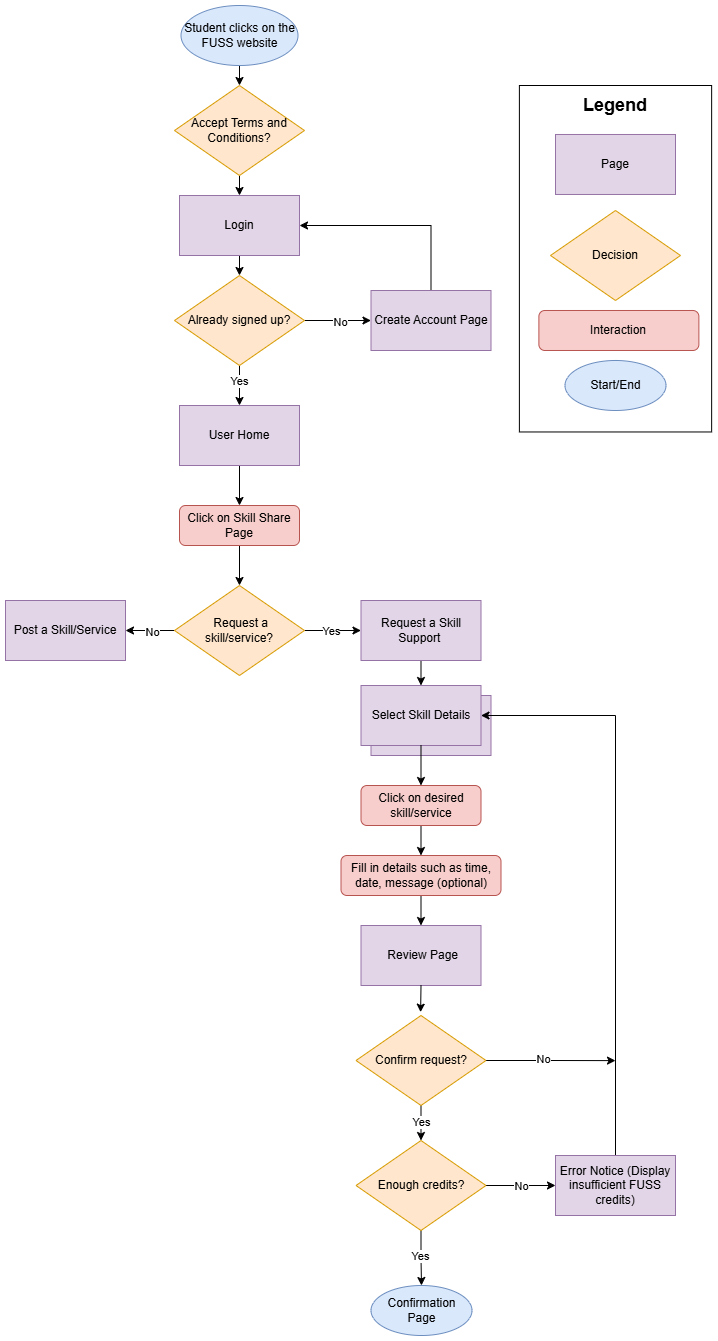

The diagram above was exported from draw.io. Its source (the exported page's mxGraphModel, read from the mxfile embedded in the PNG):
<mxGraphModel dx="1550" dy="2407" grid="1" gridSize="10" guides="1" tooltips="1" connect="1" arrows="1" fold="1" page="1" pageScale="1" pageWidth="827" pageHeight="1169" math="0" shadow="0">
  <root>
    <mxCell id="WIyWlLk6GJQsqaUBKTNV-0" />
    <mxCell id="WIyWlLk6GJQsqaUBKTNV-1" parent="WIyWlLk6GJQsqaUBKTNV-0" />
    <mxCell id="TzCgveqkZX_J1oQYfDsB-41" style="edgeStyle=orthogonalEdgeStyle;rounded=0;orthogonalLoop=1;jettySize=auto;html=1;exitX=0.5;exitY=1;exitDx=0;exitDy=0;entryX=0.5;entryY=0;entryDx=0;entryDy=0;" edge="1" parent="WIyWlLk6GJQsqaUBKTNV-1" source="TzCgveqkZX_J1oQYfDsB-4" target="TzCgveqkZX_J1oQYfDsB-15">
      <mxGeometry relative="1" as="geometry" />
    </mxCell>
    <mxCell id="TzCgveqkZX_J1oQYfDsB-4" value="Login" style="rounded=0;whiteSpace=wrap;html=1;fillColor=#e1d5e7;strokeColor=#9673a6;" vertex="1" parent="WIyWlLk6GJQsqaUBKTNV-1">
      <mxGeometry x="1034" y="60" width="120" height="60" as="geometry" />
    </mxCell>
    <mxCell id="TzCgveqkZX_J1oQYfDsB-44" style="edgeStyle=orthogonalEdgeStyle;rounded=0;orthogonalLoop=1;jettySize=auto;html=1;exitX=0.5;exitY=0;exitDx=0;exitDy=0;entryX=1;entryY=0.5;entryDx=0;entryDy=0;" edge="1" parent="WIyWlLk6GJQsqaUBKTNV-1" source="TzCgveqkZX_J1oQYfDsB-5" target="TzCgveqkZX_J1oQYfDsB-4">
      <mxGeometry relative="1" as="geometry">
        <mxPoint x="1260.8695652173915" y="90.00000000000023" as="targetPoint" />
      </mxGeometry>
    </mxCell>
    <mxCell id="TzCgveqkZX_J1oQYfDsB-5" value="Create Account Page" style="rounded=0;whiteSpace=wrap;html=1;fillColor=#e1d5e7;strokeColor=#9673a6;" vertex="1" parent="WIyWlLk6GJQsqaUBKTNV-1">
      <mxGeometry x="1225.5" y="155" width="120" height="60" as="geometry" />
    </mxCell>
    <mxCell id="TzCgveqkZX_J1oQYfDsB-45" style="edgeStyle=orthogonalEdgeStyle;rounded=0;orthogonalLoop=1;jettySize=auto;html=1;exitX=0.5;exitY=1;exitDx=0;exitDy=0;entryX=0.5;entryY=0;entryDx=0;entryDy=0;" edge="1" parent="WIyWlLk6GJQsqaUBKTNV-1" source="TzCgveqkZX_J1oQYfDsB-8" target="TzCgveqkZX_J1oQYfDsB-38">
      <mxGeometry relative="1" as="geometry" />
    </mxCell>
    <mxCell id="TzCgveqkZX_J1oQYfDsB-8" value="User Home" style="rounded=0;whiteSpace=wrap;html=1;fillColor=#e1d5e7;strokeColor=#9673a6;" vertex="1" parent="WIyWlLk6GJQsqaUBKTNV-1">
      <mxGeometry x="1034" y="270" width="120" height="60" as="geometry" />
    </mxCell>
    <mxCell id="TzCgveqkZX_J1oQYfDsB-9" value="Post a Skill/Service" style="rounded=0;whiteSpace=wrap;html=1;fillColor=#e1d5e7;strokeColor=#9673a6;" vertex="1" parent="WIyWlLk6GJQsqaUBKTNV-1">
      <mxGeometry x="860" y="465" width="120" height="60" as="geometry" />
    </mxCell>
    <mxCell id="TzCgveqkZX_J1oQYfDsB-53" style="edgeStyle=orthogonalEdgeStyle;rounded=0;orthogonalLoop=1;jettySize=auto;html=1;exitX=0.5;exitY=1;exitDx=0;exitDy=0;entryX=0.5;entryY=0;entryDx=0;entryDy=0;" edge="1" parent="WIyWlLk6GJQsqaUBKTNV-1" source="TzCgveqkZX_J1oQYfDsB-11" target="TzCgveqkZX_J1oQYfDsB-12">
      <mxGeometry relative="1" as="geometry" />
    </mxCell>
    <mxCell id="TzCgveqkZX_J1oQYfDsB-11" value="Request a Skill Support&amp;nbsp;" style="rounded=0;whiteSpace=wrap;html=1;fillColor=#e1d5e7;strokeColor=#9673a6;" vertex="1" parent="WIyWlLk6GJQsqaUBKTNV-1">
      <mxGeometry x="1215.5" y="465" width="120" height="60" as="geometry" />
    </mxCell>
    <mxCell id="TzCgveqkZX_J1oQYfDsB-13" value="&amp;nbsp;Review Page" style="rounded=0;whiteSpace=wrap;html=1;fillColor=#e1d5e7;strokeColor=#9673a6;" vertex="1" parent="WIyWlLk6GJQsqaUBKTNV-1">
      <mxGeometry x="1215.5" y="790" width="120" height="60" as="geometry" />
    </mxCell>
    <mxCell id="TzCgveqkZX_J1oQYfDsB-42" style="edgeStyle=orthogonalEdgeStyle;rounded=0;orthogonalLoop=1;jettySize=auto;html=1;exitX=0.5;exitY=1;exitDx=0;exitDy=0;entryX=0.5;entryY=0;entryDx=0;entryDy=0;" edge="1" parent="WIyWlLk6GJQsqaUBKTNV-1" source="TzCgveqkZX_J1oQYfDsB-15" target="TzCgveqkZX_J1oQYfDsB-8">
      <mxGeometry relative="1" as="geometry" />
    </mxCell>
    <mxCell id="TzCgveqkZX_J1oQYfDsB-66" value="Yes" style="edgeLabel;html=1;align=center;verticalAlign=middle;resizable=0;points=[];" vertex="1" connectable="0" parent="TzCgveqkZX_J1oQYfDsB-42">
      <mxGeometry x="-0.275" y="-1" relative="1" as="geometry">
        <mxPoint as="offset" />
      </mxGeometry>
    </mxCell>
    <mxCell id="TzCgveqkZX_J1oQYfDsB-43" style="edgeStyle=orthogonalEdgeStyle;rounded=0;orthogonalLoop=1;jettySize=auto;html=1;exitX=1;exitY=0.5;exitDx=0;exitDy=0;entryX=0;entryY=0.5;entryDx=0;entryDy=0;" edge="1" parent="WIyWlLk6GJQsqaUBKTNV-1" source="TzCgveqkZX_J1oQYfDsB-15" target="TzCgveqkZX_J1oQYfDsB-5">
      <mxGeometry relative="1" as="geometry" />
    </mxCell>
    <mxCell id="TzCgveqkZX_J1oQYfDsB-65" value="No" style="edgeLabel;html=1;align=center;verticalAlign=middle;resizable=0;points=[];" vertex="1" connectable="0" parent="TzCgveqkZX_J1oQYfDsB-43">
      <mxGeometry x="0.0714" y="-1" relative="1" as="geometry">
        <mxPoint as="offset" />
      </mxGeometry>
    </mxCell>
    <mxCell id="TzCgveqkZX_J1oQYfDsB-15" value="Already signed up?" style="rhombus;whiteSpace=wrap;html=1;fillColor=#ffe6cc;strokeColor=#d79b00;" vertex="1" parent="WIyWlLk6GJQsqaUBKTNV-1">
      <mxGeometry x="1029" y="140" width="130" height="90" as="geometry" />
    </mxCell>
    <mxCell id="TzCgveqkZX_J1oQYfDsB-17" value="" style="group" vertex="1" connectable="0" parent="WIyWlLk6GJQsqaUBKTNV-1">
      <mxGeometry x="1215.5" y="550" width="130" height="70" as="geometry" />
    </mxCell>
    <mxCell id="TzCgveqkZX_J1oQYfDsB-16" value="" style="rounded=0;whiteSpace=wrap;html=1;fillColor=#e1d5e7;strokeColor=#9673a6;" vertex="1" parent="TzCgveqkZX_J1oQYfDsB-17">
      <mxGeometry x="10" y="10" width="120" height="60" as="geometry" />
    </mxCell>
    <mxCell id="TzCgveqkZX_J1oQYfDsB-12" value="Select Skill Details" style="rounded=0;whiteSpace=wrap;html=1;fillColor=#e1d5e7;strokeColor=#9673a6;" vertex="1" parent="TzCgveqkZX_J1oQYfDsB-17">
      <mxGeometry width="120" height="60" as="geometry" />
    </mxCell>
    <mxCell id="TzCgveqkZX_J1oQYfDsB-56" style="edgeStyle=orthogonalEdgeStyle;rounded=0;orthogonalLoop=1;jettySize=auto;html=1;exitX=0.5;exitY=1;exitDx=0;exitDy=0;entryX=0.5;entryY=0;entryDx=0;entryDy=0;" edge="1" parent="WIyWlLk6GJQsqaUBKTNV-1" source="TzCgveqkZX_J1oQYfDsB-24" target="TzCgveqkZX_J1oQYfDsB-25">
      <mxGeometry relative="1" as="geometry" />
    </mxCell>
    <mxCell id="TzCgveqkZX_J1oQYfDsB-24" value="Click on desired skill/service" style="rounded=1;whiteSpace=wrap;html=1;fillColor=#f8cecc;strokeColor=#b85450;" vertex="1" parent="WIyWlLk6GJQsqaUBKTNV-1">
      <mxGeometry x="1215.5" y="650" width="120" height="40" as="geometry" />
    </mxCell>
    <mxCell id="TzCgveqkZX_J1oQYfDsB-57" style="edgeStyle=orthogonalEdgeStyle;rounded=0;orthogonalLoop=1;jettySize=auto;html=1;exitX=0.5;exitY=1;exitDx=0;exitDy=0;entryX=0.5;entryY=0;entryDx=0;entryDy=0;" edge="1" parent="WIyWlLk6GJQsqaUBKTNV-1" source="TzCgveqkZX_J1oQYfDsB-25" target="TzCgveqkZX_J1oQYfDsB-13">
      <mxGeometry relative="1" as="geometry" />
    </mxCell>
    <mxCell id="TzCgveqkZX_J1oQYfDsB-25" value="Fill in details such as time, date, message (optional)" style="rounded=1;whiteSpace=wrap;html=1;fillColor=#f8cecc;strokeColor=#b85450;" vertex="1" parent="WIyWlLk6GJQsqaUBKTNV-1">
      <mxGeometry x="1195.5" y="720" width="160" height="40" as="geometry" />
    </mxCell>
    <mxCell id="TzCgveqkZX_J1oQYfDsB-75" style="edgeStyle=orthogonalEdgeStyle;rounded=0;orthogonalLoop=1;jettySize=auto;html=1;exitX=0.5;exitY=1;exitDx=0;exitDy=0;entryX=0.5;entryY=0;entryDx=0;entryDy=0;" edge="1" parent="WIyWlLk6GJQsqaUBKTNV-1" source="TzCgveqkZX_J1oQYfDsB-28" target="TzCgveqkZX_J1oQYfDsB-32">
      <mxGeometry relative="1" as="geometry" />
    </mxCell>
    <mxCell id="TzCgveqkZX_J1oQYfDsB-28" value="Student clicks on the FUSS website" style="ellipse;whiteSpace=wrap;html=1;fillColor=#dae8fc;strokeColor=#6c8ebf;" vertex="1" parent="WIyWlLk6GJQsqaUBKTNV-1">
      <mxGeometry x="1035.5" y="-130" width="117" height="60" as="geometry" />
    </mxCell>
    <mxCell id="TzCgveqkZX_J1oQYfDsB-29" value="Confirmation Page" style="ellipse;whiteSpace=wrap;html=1;fillColor=#dae8fc;strokeColor=#6c8ebf;" vertex="1" parent="WIyWlLk6GJQsqaUBKTNV-1">
      <mxGeometry x="1225.5" y="1150" width="101" height="50" as="geometry" />
    </mxCell>
    <mxCell id="TzCgveqkZX_J1oQYfDsB-50" style="edgeStyle=orthogonalEdgeStyle;rounded=0;orthogonalLoop=1;jettySize=auto;html=1;exitX=0;exitY=0.5;exitDx=0;exitDy=0;entryX=1;entryY=0.5;entryDx=0;entryDy=0;" edge="1" parent="WIyWlLk6GJQsqaUBKTNV-1" source="TzCgveqkZX_J1oQYfDsB-30" target="TzCgveqkZX_J1oQYfDsB-9">
      <mxGeometry relative="1" as="geometry" />
    </mxCell>
    <mxCell id="TzCgveqkZX_J1oQYfDsB-68" value="No" style="edgeLabel;html=1;align=center;verticalAlign=middle;resizable=0;points=[];" vertex="1" connectable="0" parent="TzCgveqkZX_J1oQYfDsB-50">
      <mxGeometry x="-0.0306" y="1" relative="1" as="geometry">
        <mxPoint as="offset" />
      </mxGeometry>
    </mxCell>
    <mxCell id="TzCgveqkZX_J1oQYfDsB-51" style="edgeStyle=orthogonalEdgeStyle;rounded=0;orthogonalLoop=1;jettySize=auto;html=1;exitX=1;exitY=0.5;exitDx=0;exitDy=0;entryX=0;entryY=0.5;entryDx=0;entryDy=0;" edge="1" parent="WIyWlLk6GJQsqaUBKTNV-1" source="TzCgveqkZX_J1oQYfDsB-30" target="TzCgveqkZX_J1oQYfDsB-11">
      <mxGeometry relative="1" as="geometry" />
    </mxCell>
    <mxCell id="TzCgveqkZX_J1oQYfDsB-67" value="Yes" style="edgeLabel;html=1;align=center;verticalAlign=middle;resizable=0;points=[];" vertex="1" connectable="0" parent="TzCgveqkZX_J1oQYfDsB-51">
      <mxGeometry x="0.1062" y="-1" relative="1" as="geometry">
        <mxPoint x="-6" y="-1" as="offset" />
      </mxGeometry>
    </mxCell>
    <mxCell id="TzCgveqkZX_J1oQYfDsB-30" value="&amp;nbsp;Request a skill/&lt;span style=&quot;color: light-dark(rgb(0, 0, 0), rgb(255, 255, 255)); background-color: transparent;&quot;&gt;service?&lt;/span&gt;" style="rhombus;whiteSpace=wrap;html=1;fillColor=#ffe6cc;strokeColor=#d79b00;" vertex="1" parent="WIyWlLk6GJQsqaUBKTNV-1">
      <mxGeometry x="1029" y="450" width="130" height="90" as="geometry" />
    </mxCell>
    <mxCell id="TzCgveqkZX_J1oQYfDsB-59" style="edgeStyle=orthogonalEdgeStyle;rounded=0;orthogonalLoop=1;jettySize=auto;html=1;exitX=0.5;exitY=1;exitDx=0;exitDy=0;entryX=0.5;entryY=0;entryDx=0;entryDy=0;" edge="1" parent="WIyWlLk6GJQsqaUBKTNV-1" source="TzCgveqkZX_J1oQYfDsB-31" target="TzCgveqkZX_J1oQYfDsB-36">
      <mxGeometry relative="1" as="geometry" />
    </mxCell>
    <mxCell id="TzCgveqkZX_J1oQYfDsB-71" value="Yes" style="edgeLabel;html=1;align=center;verticalAlign=middle;resizable=0;points=[];" vertex="1" connectable="0" parent="TzCgveqkZX_J1oQYfDsB-59">
      <mxGeometry x="-0.6" relative="1" as="geometry">
        <mxPoint y="9" as="offset" />
      </mxGeometry>
    </mxCell>
    <mxCell id="TzCgveqkZX_J1oQYfDsB-69" style="edgeStyle=orthogonalEdgeStyle;rounded=0;orthogonalLoop=1;jettySize=auto;html=1;exitX=1;exitY=0.5;exitDx=0;exitDy=0;" edge="1" parent="WIyWlLk6GJQsqaUBKTNV-1" source="TzCgveqkZX_J1oQYfDsB-31">
      <mxGeometry relative="1" as="geometry">
        <mxPoint x="1470.0000000000002" y="925.125" as="targetPoint" />
      </mxGeometry>
    </mxCell>
    <mxCell id="TzCgveqkZX_J1oQYfDsB-70" value="No" style="edgeLabel;html=1;align=center;verticalAlign=middle;resizable=0;points=[];" vertex="1" connectable="0" parent="TzCgveqkZX_J1oQYfDsB-69">
      <mxGeometry x="-0.1201" y="2" relative="1" as="geometry">
        <mxPoint as="offset" />
      </mxGeometry>
    </mxCell>
    <mxCell id="TzCgveqkZX_J1oQYfDsB-31" value="Confirm request?" style="rhombus;whiteSpace=wrap;html=1;fillColor=#ffe6cc;strokeColor=#d79b00;" vertex="1" parent="WIyWlLk6GJQsqaUBKTNV-1">
      <mxGeometry x="1210.5" y="880" width="130" height="90" as="geometry" />
    </mxCell>
    <mxCell id="TzCgveqkZX_J1oQYfDsB-40" style="edgeStyle=orthogonalEdgeStyle;rounded=0;orthogonalLoop=1;jettySize=auto;html=1;exitX=0.5;exitY=1;exitDx=0;exitDy=0;entryX=0.5;entryY=0;entryDx=0;entryDy=0;" edge="1" parent="WIyWlLk6GJQsqaUBKTNV-1" source="TzCgveqkZX_J1oQYfDsB-32" target="TzCgveqkZX_J1oQYfDsB-4">
      <mxGeometry relative="1" as="geometry" />
    </mxCell>
    <mxCell id="TzCgveqkZX_J1oQYfDsB-32" value="Accept Terms and Conditions?" style="rhombus;whiteSpace=wrap;html=1;fillColor=#ffe6cc;strokeColor=#d79b00;" vertex="1" parent="WIyWlLk6GJQsqaUBKTNV-1">
      <mxGeometry x="1029" y="-50" width="130" height="90" as="geometry" />
    </mxCell>
    <mxCell id="TzCgveqkZX_J1oQYfDsB-64" style="edgeStyle=orthogonalEdgeStyle;rounded=0;orthogonalLoop=1;jettySize=auto;html=1;exitX=0.5;exitY=0;exitDx=0;exitDy=0;entryX=1;entryY=0.5;entryDx=0;entryDy=0;" edge="1" parent="WIyWlLk6GJQsqaUBKTNV-1" source="TzCgveqkZX_J1oQYfDsB-34" target="TzCgveqkZX_J1oQYfDsB-12">
      <mxGeometry relative="1" as="geometry">
        <mxPoint x="1470.4347826086957" y="580" as="targetPoint" />
      </mxGeometry>
    </mxCell>
    <mxCell id="TzCgveqkZX_J1oQYfDsB-34" value="Error Notice (Display insufficient FUSS credits)" style="rounded=0;whiteSpace=wrap;html=1;fillColor=#e1d5e7;strokeColor=#9673a6;" vertex="1" parent="WIyWlLk6GJQsqaUBKTNV-1">
      <mxGeometry x="1410" y="1020" width="120" height="60" as="geometry" />
    </mxCell>
    <mxCell id="TzCgveqkZX_J1oQYfDsB-63" style="edgeStyle=orthogonalEdgeStyle;rounded=0;orthogonalLoop=1;jettySize=auto;html=1;exitX=1;exitY=0.5;exitDx=0;exitDy=0;entryX=0;entryY=0.5;entryDx=0;entryDy=0;" edge="1" parent="WIyWlLk6GJQsqaUBKTNV-1" source="TzCgveqkZX_J1oQYfDsB-36" target="TzCgveqkZX_J1oQYfDsB-34">
      <mxGeometry relative="1" as="geometry" />
    </mxCell>
    <mxCell id="TzCgveqkZX_J1oQYfDsB-73" value="No" style="edgeLabel;html=1;align=center;verticalAlign=middle;resizable=0;points=[];" vertex="1" connectable="0" parent="TzCgveqkZX_J1oQYfDsB-63">
      <mxGeometry x="-0.018" y="-1" relative="1" as="geometry">
        <mxPoint x="1" y="-1" as="offset" />
      </mxGeometry>
    </mxCell>
    <mxCell id="TzCgveqkZX_J1oQYfDsB-78" style="edgeStyle=orthogonalEdgeStyle;rounded=0;orthogonalLoop=1;jettySize=auto;html=1;exitX=0.5;exitY=1;exitDx=0;exitDy=0;entryX=0.5;entryY=0;entryDx=0;entryDy=0;" edge="1" parent="WIyWlLk6GJQsqaUBKTNV-1" source="TzCgveqkZX_J1oQYfDsB-36" target="TzCgveqkZX_J1oQYfDsB-29">
      <mxGeometry relative="1" as="geometry" />
    </mxCell>
    <mxCell id="TzCgveqkZX_J1oQYfDsB-79" value="Yes" style="edgeLabel;html=1;align=center;verticalAlign=middle;resizable=0;points=[];" vertex="1" connectable="0" parent="TzCgveqkZX_J1oQYfDsB-78">
      <mxGeometry x="-0.2195" y="1" relative="1" as="geometry">
        <mxPoint x="-2" y="3" as="offset" />
      </mxGeometry>
    </mxCell>
    <mxCell id="TzCgveqkZX_J1oQYfDsB-36" value="Enough credits?" style="rhombus;whiteSpace=wrap;html=1;fillColor=#ffe6cc;strokeColor=#d79b00;" vertex="1" parent="WIyWlLk6GJQsqaUBKTNV-1">
      <mxGeometry x="1210.5" y="1005" width="130" height="90" as="geometry" />
    </mxCell>
    <mxCell id="TzCgveqkZX_J1oQYfDsB-46" style="edgeStyle=orthogonalEdgeStyle;rounded=0;orthogonalLoop=1;jettySize=auto;html=1;exitX=0.5;exitY=1;exitDx=0;exitDy=0;entryX=0.5;entryY=0;entryDx=0;entryDy=0;" edge="1" parent="WIyWlLk6GJQsqaUBKTNV-1" source="TzCgveqkZX_J1oQYfDsB-38" target="TzCgveqkZX_J1oQYfDsB-30">
      <mxGeometry relative="1" as="geometry" />
    </mxCell>
    <mxCell id="TzCgveqkZX_J1oQYfDsB-38" value="Click on Skill Share Page" style="rounded=1;whiteSpace=wrap;html=1;fillColor=#f8cecc;strokeColor=#b85450;" vertex="1" parent="WIyWlLk6GJQsqaUBKTNV-1">
      <mxGeometry x="1034" y="370" width="120" height="40" as="geometry" />
    </mxCell>
    <mxCell id="TzCgveqkZX_J1oQYfDsB-55" style="edgeStyle=orthogonalEdgeStyle;rounded=0;orthogonalLoop=1;jettySize=auto;html=1;exitX=0.5;exitY=1;exitDx=0;exitDy=0;entryX=0.5;entryY=0;entryDx=0;entryDy=0;" edge="1" parent="WIyWlLk6GJQsqaUBKTNV-1" source="TzCgveqkZX_J1oQYfDsB-12" target="TzCgveqkZX_J1oQYfDsB-24">
      <mxGeometry relative="1" as="geometry" />
    </mxCell>
    <mxCell id="TzCgveqkZX_J1oQYfDsB-58" style="edgeStyle=orthogonalEdgeStyle;rounded=0;orthogonalLoop=1;jettySize=auto;html=1;exitX=0.5;exitY=1;exitDx=0;exitDy=0;entryX=0.497;entryY=-0.037;entryDx=0;entryDy=0;entryPerimeter=0;" edge="1" parent="WIyWlLk6GJQsqaUBKTNV-1" source="TzCgveqkZX_J1oQYfDsB-13" target="TzCgveqkZX_J1oQYfDsB-31">
      <mxGeometry relative="1" as="geometry" />
    </mxCell>
    <mxCell id="TzCgveqkZX_J1oQYfDsB-89" value="" style="group" vertex="1" connectable="0" parent="WIyWlLk6GJQsqaUBKTNV-1">
      <mxGeometry x="1373.88" y="-50" width="192.25" height="346.47" as="geometry" />
    </mxCell>
    <mxCell id="TzCgveqkZX_J1oQYfDsB-82" value="" style="rounded=0;whiteSpace=wrap;html=1;rotation=90;" vertex="1" parent="TzCgveqkZX_J1oQYfDsB-89">
      <mxGeometry x="-77.10999999999999" y="77.11000000000001" width="346.47" height="192.25" as="geometry" />
    </mxCell>
    <mxCell id="TzCgveqkZX_J1oQYfDsB-83" value="Legend" style="text;html=1;align=center;verticalAlign=middle;whiteSpace=wrap;rounded=0;fontStyle=1;strokeWidth=5;fontSize=18;" vertex="1" parent="TzCgveqkZX_J1oQYfDsB-89">
      <mxGeometry x="66.12000000000002" y="4.990000000000009" width="60" height="30" as="geometry" />
    </mxCell>
    <mxCell id="TzCgveqkZX_J1oQYfDsB-85" value="Page" style="rounded=0;whiteSpace=wrap;html=1;fillColor=#e1d5e7;strokeColor=#9673a6;" vertex="1" parent="TzCgveqkZX_J1oQYfDsB-89">
      <mxGeometry x="36.12000000000002" y="48.99000000000001" width="120" height="60" as="geometry" />
    </mxCell>
    <mxCell id="TzCgveqkZX_J1oQYfDsB-86" value="Decision" style="rhombus;whiteSpace=wrap;html=1;fillColor=#ffe6cc;strokeColor=#d79b00;" vertex="1" parent="TzCgveqkZX_J1oQYfDsB-89">
      <mxGeometry x="31.12000000000002" y="124.99000000000001" width="130" height="90" as="geometry" />
    </mxCell>
    <mxCell id="TzCgveqkZX_J1oQYfDsB-87" value="Interaction" style="rounded=1;whiteSpace=wrap;html=1;fillColor=#f8cecc;strokeColor=#b85450;" vertex="1" parent="TzCgveqkZX_J1oQYfDsB-89">
      <mxGeometry x="19.500000000000014" y="224.99" width="160" height="40" as="geometry" />
    </mxCell>
    <mxCell id="TzCgveqkZX_J1oQYfDsB-88" value="Start/End" style="ellipse;whiteSpace=wrap;html=1;fillColor=#dae8fc;strokeColor=#6c8ebf;" vertex="1" parent="TzCgveqkZX_J1oQYfDsB-89">
      <mxGeometry x="45.62000000000002" y="274.99" width="101" height="50" as="geometry" />
    </mxCell>
  </root>
</mxGraphModel>